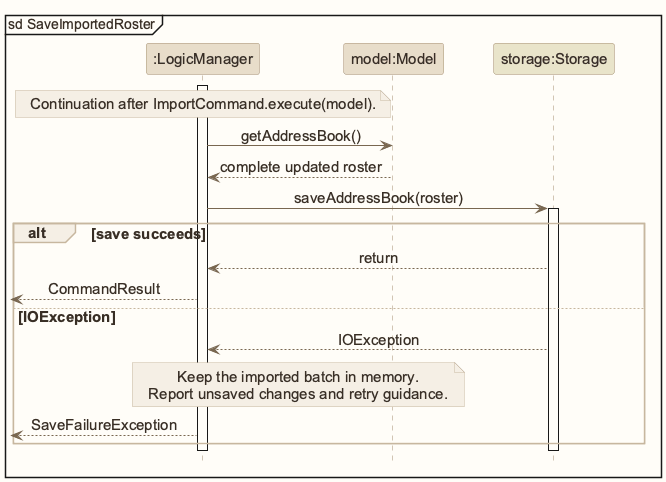

The diagram above was rendered by PlantUML. Its source (embedded in the PNG):
@startuml
!include style.puml
skinparam ArrowFontStyle plain
skinparam DefaultFontSize 15
mainframe sd SaveImportedRoster
participant ":LogicManager" as Logic LOGIC_COLOR
participant "model:Model" as Model MODEL_COLOR
participant "storage:Storage" as Storage STORAGE_COLOR
note over Logic : Continuation after ImportCommand.execute(model).
activate Logic
Logic -> Model : getAddressBook()
Model --> Logic : complete updated roster
Logic -> Storage : saveAddressBook(roster)
activate Storage
alt save succeeds
Storage --> Logic : return
Logic -->[ : CommandResult
else IOException
Storage --> Logic : IOException
note over Logic,Model
Keep the imported batch in memory.
Report unsaved changes and retry guidance.
end note
Logic -->[ : SaveFailureException
end
deactivate Storage
deactivate Logic
@enduml